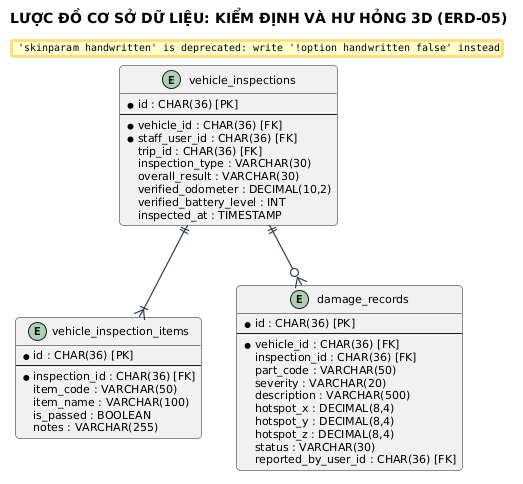

The diagram above was rendered by PlantUML. Its source (embedded in the PNG):
@startuml
title LƯỢC ĐỒ CƠ SỞ DỮ LIỆU: KIỂM ĐỊNH VÀ HƯ HỎNG 3D (ERD-05)

skinparam backgroundColor #FFFFFF
skinparam defaultFontName "Segoe UI"
skinparam defaultFontSize 11
skinparam roundCorner 8
skinparam shadowing false
skinparam handwritten false
skinparam ArrowColor #2C3E50
skinparam ArrowThickness 1.2


entity "vehicle_inspections" as inspections {
    * id : CHAR(36) [PK]
    --
    * vehicle_id : CHAR(36) [FK]
    * staff_user_id : CHAR(36) [FK]
    trip_id : CHAR(36) [FK]
    inspection_type : VARCHAR(30)
    overall_result : VARCHAR(30)
    verified_odometer : DECIMAL(10,2)
    verified_battery_level : INT
    inspected_at : TIMESTAMP
}

entity "vehicle_inspection_items" as items {
    * id : CHAR(36) [PK]
    --
    * inspection_id : CHAR(36) [FK]
    item_code : VARCHAR(50)
    item_name : VARCHAR(100)
    is_passed : BOOLEAN
    notes : VARCHAR(255)
}

entity "damage_records" as damages {
    * id : CHAR(36) [PK]
    --
    * vehicle_id : CHAR(36) [FK]
    inspection_id : CHAR(36) [FK]
    part_code : VARCHAR(50)
    severity : VARCHAR(20)
    description : VARCHAR(500)
    hotspot_x : DECIMAL(8,4)
    hotspot_y : DECIMAL(8,4)
    hotspot_z : DECIMAL(8,4)
    status : VARCHAR(30)
    reported_by_user_id : CHAR(36) [FK]
}

inspections ||--|{ items
inspections ||--o{ damages
@enduml